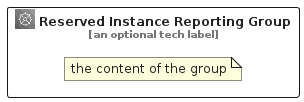

The diagram above was rendered by PlantUML. Its source (embedded in the PNG):
@startuml
' configures the library
!global $INCLUSION_MODE="local"
!global $LIB_BASE_LOCATION="../../.."

' loads the library's bootstrap
!include $LIB_BASE_LOCATION/bootstrap.puml

' loads the package bootstrap
include('aws-q1-2023/bootstrap')

' loads the Item which embeds the element ReservedInstanceReportingGroup
include('aws-q1-2023/Architecture/CloudFinancialManagement/ReservedInstanceReporting')

' renders the element
ReservedInstanceReportingGroup('ReservedInstanceReportingGroup', 'Reserved Instance Reporting Group', 'an optional tech label') {
    note as note
        the content of the group
    end note
}
@enduml